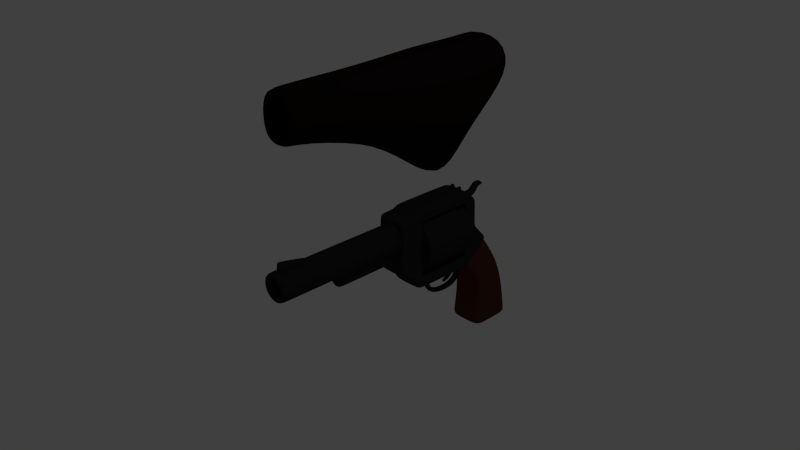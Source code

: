 # Source: gun_merged.blend  (saved by Blender 2.69.0; exported with 4.5.12 LTS)
import bpy
from mathutils import Matrix  # noqa: F401  (used for matrix-valued properties, if any)

bpy.ops.wm.read_factory_settings(use_empty=True)
scene = bpy.context.scene
scene.name = 'Scene'

# ---- collections
col_collection_1 = bpy.data.collections.new('Collection 1'); scene.collection.children.link(col_collection_1)

# ---- materials (node trees are filled in below, after node groups)
mat_material_000 = bpy.data.materials.new('Material.000')
mat_material_000.alpha_threshold = 0.0
mat_material_000.use_transparent_shadow = False
mat_material_000.diffuse_color = (0.008076, 0.004776, 0.003653, 1.0)
mat_material_000.roughness = 0.5
mat_material_000.specular_intensity = 0.1
mat_material_000.line_color = (0.0, 0.0, 0.0, 1.0)
mat_material_001 = bpy.data.materials.new('Material.001')
mat_material_001.alpha_threshold = 0.0
mat_material_001.use_transparent_shadow = False
mat_material_001.diffuse_color = (0.02, 0.02, 0.02, 1.0)
mat_material_001.roughness = 0.5
mat_material_001.specular_intensity = 0.7
mat_material_001.line_color = (0.0, 0.0, 0.0, 1.0)
mat_material_002 = bpy.data.materials.new('Material.002')
mat_material_002.alpha_threshold = 0.0
mat_material_002.use_transparent_shadow = False
mat_material_002.diffuse_color = (0.07658, 0.02544, 0.01168, 1.0)
mat_material_002.roughness = 0.5
mat_material_002.specular_intensity = 0.2
mat_material_002.line_color = (0.0, 0.0, 0.0, 1.0)

# ---- material node trees

# ---- world
world_world = bpy.data.worlds.new('World'); scene.world = world_world
world_world.color = (0.05088, 0.05088, 0.05088)
world_world.use_sun_shadow = False
world_world.sun_shadow_jitter_overblur = 0.0
world_world.cycles.sampling_method = 'MANUAL'
world_world.cycles.sample_map_resolution = 256
world_world.light_settings.ao_factor = 0.7

# ---- cameras
cam_camera = bpy.data.cameras.new('Camera')
cam_camera.clip_end = 100.0
cam_camera.lens = 35.0
cam_camera.sensor_width = 32.0
cam_camera.sensor_height = 18.0
cam_camera.ortho_scale = 7.314
cam_camera.dof.focus_distance = 0.0
cam_camera.dof.aperture_fstop = 128.0

# ---- lights
light_lamp = bpy.data.lights.new('Lamp', 'POINT')
light_lamp.transmission_factor = 0.0
light_lamp.cutoff_distance = 30.0
light_lamp.energy = 100.0
light_lamp.shadow_buffer_clip_start = 1.001
light_lamp.shadow_soft_size = 0.1
light_lamp.shadow_maximum_resolution = 0.006
light_lamp.use_absolute_resolution = True
light_lamp.cycles.use_multiple_importance_sampling = False

# ---- meshes
me_holster = bpy.data.meshes.new('Holster')
me_holster.from_pydata([(0.2228, -1.065, 0.5251), (0.2052, -1.072, -0.1766), (0.2052, 0.08474, -0.5006), (0.2052, 0.8049, -1.112), (0.2052, 1.103, -1.206), (0.5, 2.056, 0.09592), (0.3926, 2.005, 0.5656), (0.2228, -1.363, 0.5251), (0.2052, -1.37, -0.1766), (0.2228, 0.05564, 0.5287), (0.3245, 0.7933, 0.5857), (0.5, 1.281, -0.5156), (0.2988, -1.068, 0.1105), (0.2988, -1.366, 0.1105), (0.5, 0.07019, 0.01408), (0.5, 0.7312, -0.2139), (0.4646, 1.527, 0.5756), (-0.2228, -1.065, 0.5251), (-0.2052, -1.072, -0.1766), (-0.2052, 0.08474, -0.5006), (-0.2052, 0.8049, -1.112), (-0.2052, 1.103, -1.206), (-0.5, 2.056, 0.09592), (-0.3926, 2.005, 0.5656), (-0.2228, -1.363, 0.5251), (-0.2052, -1.37, -0.1766), (-0.2228, 0.05564, 0.5287), (-0.3245, 0.7933, 0.5857), (-0.5, 1.281, -0.5156), (-0.2988, -1.068, 0.1105), (-0.2988, -1.366, 0.1105), (-0.5, 0.07019, 0.01408), (-0.5, 0.7312, -0.2139), (-0.4646, 1.527, 0.5756)], [], [(12, 13, 7, 0), (12, 14, 2, 1), (14, 9, 10, 15), (1, 8, 13, 12), (0, 9, 14, 12), (2, 14, 15, 3), (3, 15, 11, 4), (10, 16, 11, 15), (5, 11, 16, 6), (29, 17, 24, 30), (29, 18, 19, 31), (31, 32, 27, 26), (18, 29, 30, 25), (17, 29, 31, 26), (19, 20, 32, 31), (20, 21, 28, 32), (27, 32, 28, 33), (22, 23, 33, 28), (16, 10, 27, 33), (10, 9, 26, 27), (9, 0, 17, 26), (0, 7, 24, 17), (8, 1, 18, 25), (6, 16, 33, 23), (3, 4, 21, 20), (2, 3, 20, 19), (1, 2, 19, 18)])
me_holster.polygons.foreach_set('use_smooth', [True] * 27)
me_holster.materials.append(mat_material_000)
me_holster.use_remesh_preserve_volume = False
me_holster.use_remesh_preserve_attributes = False
me_holster.use_mirror_vertex_groups = False
me_holster.update()
me_gun = bpy.data.meshes.new('Gun')
me_gun.from_pydata([(-0.05211, 0.4102, 0.8239), (-0.04176, 0.4102, 0.8135), (-0.05211, 0.4206, 0.8135), (-0.05211, 0.4206, 0.7864), (-0.04176, 0.4102, 0.7924), (-0.03142, 0.4102, 0.7821), (-0.03748, 0.4206, 0.7717), (0.03748, 0.4206, 0.7717), (0.03142, 0.4102, 0.7821), (0.04176, 0.4102, 0.7924), (0.05211, 0.4206, 0.7864), (0.05211, 0.4206, 0.8135), (0.04176, 0.4102, 0.8135), (0.05211, 0.4102, 0.8239), (0.07318, 0.4206, 0.8135), (0.07318, 0.4102, 0.8239), (0.08353, 0.4102, 0.8135), (0.07318, 0.4206, 0.7653), (0.08353, 0.4102, 0.7507), (0.07318, 0.4102, 0.7403), (0.05855, 0.4206, 0.7507), (-0.05855, 0.4206, 0.7507), (-0.07318, 0.4102, 0.7403), (-0.08353, 0.4102, 0.7507), (-0.07318, 0.4206, 0.7653), (-0.07318, 0.4206, 0.8135), (-0.08353, 0.4102, 0.8135), (-0.07318, 0.4102, 0.8239), (-0.05211, 0.353, 0.8135), (-0.04176, 0.3633, 0.8135), (-0.05211, 0.3633, 0.8239), (-0.03142, 0.3633, 0.7821), (-0.04176, 0.3633, 0.7924), (-0.05211, 0.353, 0.7864), (-0.03748, 0.353, 0.7717), (0.04176, 0.3633, 0.7924), (0.03142, 0.3633, 0.7821), (0.03748, 0.353, 0.7717), (0.05211, 0.353, 0.7864), (0.05211, 0.3633, 0.8239), (0.04176, 0.3633, 0.8135), (0.05211, 0.353, 0.8135), (0.08353, 0.3633, 0.8135), (0.07318, 0.3633, 0.8239), (0.07318, 0.353, 0.8135), (0.07318, 0.3633, 0.7403), (0.08353, 0.3633, 0.7507), (0.07318, 0.353, 0.7653), (0.05855, 0.353, 0.7507), (-0.08353, 0.3633, 0.7507), (-0.07318, 0.3633, 0.7403), (-0.05855, 0.353, 0.7507), (-0.07318, 0.353, 0.7653), (-0.07318, 0.3633, 0.8239), (-0.08353, 0.3633, 0.8135), (-0.07318, 0.353, 0.8135), (-0.02133, -2.619, 0.6014), (-0.02133, -2.628, 0.6117), (-0.03167, -2.618, 0.6118), (-0.03167, -2.188, 0.6118), (-0.02133, -2.177, 0.6111), (-0.02133, -2.183, 0.6014), (0.02133, -2.177, 0.6111), (0.03167, -2.188, 0.6118), (0.02133, -2.183, 0.6014), (0.03167, -2.618, 0.6118), (0.02133, -2.628, 0.6117), (0.02133, -2.619, 0.6014), (-0.03167, -2.601, 0.7646), (-0.02133, -2.611, 0.767), (-0.02133, -2.6, 0.775), (-0.03167, -2.213, 0.6777), (-0.02133, -2.215, 0.6889), (-0.02133, -2.202, 0.6769), (0.02133, -2.202, 0.6769), (0.02133, -2.215, 0.6889), (0.03167, -2.213, 0.6777), (0.03167, -2.601, 0.7646), (0.02133, -2.6, 0.775), (0.02133, -2.611, 0.767), (0.0303, 0.2357, -0.3324), (0.0303, 0.302, -0.4931), (0.0303, 0.1407, -0.5833), (0.0303, 0.1602, -0.6053), (0.0303, 0.3668, -0.5323), (0.0303, 0.3843, -0.3202), (0.0303, 0.1612, -0.304), (0.0303, 0.4491, -0.2803), (-0.0303, 0.2357, -0.3324), (-0.0303, 0.302, -0.4931), (-0.0303, 0.1407, -0.5833), (-0.0303, 0.1602, -0.6053), (-0.0303, 0.3668, -0.5323), (-0.0303, 0.3843, -0.3202), (-0.0303, 0.1612, -0.304), (-0.0303, 0.4491, -0.2803), (0.0303, 0.1835, -0.562), (0.0303, 0.2055, -0.5984), (-0.0303, 0.1835, -0.562), (-0.0303, 0.2055, -0.5984), (0.04751, -0.3199, -0.3523), (0.04751, -0.2312, -0.4266), (0.04751, -0.1757, -0.6167), (0.04751, -0.009953, -0.7287), (0.04751, 0.3487, -0.74), (0.04751, 0.4876, -0.6045), (0.04751, 0.5203, -0.3842), (0.04751, 0.4969, -0.2745), (0.04751, -0.2994, -0.2851), (0.04751, -0.2032, -0.3735), (0.04751, -0.1607, -0.4169), (0.04751, -0.1255, -0.5686), (0.04751, 0.02689, -0.6573), (0.04751, 0.289, -0.6662), (0.04751, 0.4118, -0.5486), (0.04751, 0.4407, -0.4141), (0.04751, 0.4243, -0.3317), (0.04751, -0.2067, -0.3424), (-0.04751, -0.3199, -0.3523), (-0.04751, -0.2312, -0.4266), (-0.04751, -0.1757, -0.6167), (-0.04751, -0.009953, -0.7287), (-0.04751, 0.3487, -0.74), (-0.04751, 0.4876, -0.6045), (-0.04751, 0.5203, -0.3842), (-0.04751, 0.4969, -0.2745), (-0.04751, -0.2994, -0.2851), (-0.04751, -0.2032, -0.3735), (-0.04751, -0.1607, -0.4169), (-0.04751, -0.1255, -0.5686), (-0.04751, 0.02689, -0.6573), (-0.04751, 0.289, -0.6662), (-0.04751, 0.4118, -0.5486), (-0.04751, 0.4407, -0.4141), (-0.04751, 0.4243, -0.3317), (-0.04751, -0.2067, -0.3424), (-0.05952, 0.5316, 0.2782), (-0.05952, 0.6007, 0.3066), (-0.05952, 0.6047, 0.5239), (-0.05952, 0.6332, 0.5564), (-0.05952, 0.7327, 0.5873), (-0.05952, 0.8086, 0.6884), (-0.05952, 0.8738, 0.7015), (-0.05952, 0.8758, 0.7509), (-0.05952, 0.7782, 0.7534), (-0.05952, 0.6819, 0.6685), (-0.05952, 0.5601, 0.6742), (-0.05952, 0.5012, 0.6089), (-0.05952, 0.5093, 0.2944), (-0.05952, 0.5723, 0.2833), (0.05952, 0.5316, 0.2782), (0.05952, 0.6007, 0.3066), (0.05952, 0.6047, 0.5239), (0.05952, 0.6332, 0.5564), (0.05952, 0.7327, 0.5873), (0.05952, 0.8086, 0.6884), (0.05952, 0.8738, 0.7015), (0.05952, 0.8758, 0.7509), (0.05952, 0.7782, 0.7534), (0.05952, 0.6819, 0.6685), (0.05952, 0.5601, 0.6742), (0.05952, 0.5012, 0.6089), (0.05952, 0.5093, 0.2944), (0.05952, 0.5723, 0.2833), (-0.2332, 0.9382, -0.401), (0.1166, 1.009, -0.3617), (0.2332, 0.6535, -0.5583), (-0.1166, 0.5823, -0.5976), (-0.14, 0.6183, -1.42), (-0.09632, 0.7149, -0.05774), (0.1405, 1.173, -1.461), (0.2799, 0.7283, -1.42), (0.14, 1.278, -1.42), (-0.2799, 1.168, -1.42), (-0.2332, 0.6535, -0.5583), (-0.2332, 0.7958, -0.4796), (0.2332, 0.9382, -0.401), (0.2332, 0.7958, -0.4796), (-0.09632, 0.4577, -0.2681), (-0.09632, 0.5863, -0.1629), (0.1405, 0.7251, -1.461), (0.1405, 0.9492, -1.461), (0.2799, 1.168, -1.42), (0.2799, 0.9483, -1.42), (-0.2799, 0.7283, -1.42), (-0.2799, 0.9483, -1.42), (-0.1166, 1.009, -0.3617), (0.1166, 0.5823, -0.5976), (0.14, 0.6183, -1.42), (0.09632, 0.7149, -0.05774), (-0.1405, 1.173, -1.461), (-0.14, 1.278, -1.42), (0.09632, 0.4577, -0.2681), (0.09632, 0.5863, -0.1629), (-0.1405, 0.7251, -1.461), (-0.1405, 0.9492, -1.461), (-0.1349, 0.665, -1.083), (0.2698, 0.7569, -1.068), (0.1349, 1.217, -0.992), (-0.2698, 1.125, -1.007), (0.2698, 1.125, -1.007), (0.2698, 0.9408, -1.037), (-0.2698, 0.7569, -1.068), (-0.2698, 0.9408, -1.037), (0.1349, 0.665, -1.083), (-0.1349, 1.217, -0.992), (-0.1992, 0.7528, -0.1115), (0.09958, 0.8182, -0.06105), (0.1992, 0.4911, -0.3133), (-0.09958, 0.4257, -0.3638), (-0.1992, 0.4911, -0.3133), (-0.1992, 0.622, -0.2124), (0.1992, 0.7528, -0.1115), (0.1992, 0.622, -0.2124), (-0.09958, 0.8182, -0.06105), (0.09958, 0.4257, -0.3638), (-0.1743, 0.4421, -0.3511), (-0.1702, 0.7244, -0.07118), (-0.2041, 0.9915, -0.3715), (-0.2561, 0.7438, -0.7855), (0.09714, 0.7729, -0.03228), (0.2041, 0.9915, -0.3715), (-0.1281, 1.137, -0.6416), (0.1702, 0.466, -0.2794), (0.2041, 0.6001, -0.5878), (0.2561, 1.059, -0.6704), (-0.09714, 0.4175, -0.3183), (0.1281, 0.6651, -0.8143), (-0.2456, 0.7259, -1.451), (-0.1404, 1.256, -1.451), (0.2456, 1.172, -1.451), (0.1404, 0.6424, -1.451), (0.2361, 0.688, -1.079), (-0.245, 0.6458, -1.42), (0.2361, 1.194, -0.9958), (-0.2361, 1.194, -0.9958), (-0.1702, 0.466, -0.2794), (-0.1702, 0.5952, -0.1753), (-0.2561, 1.059, -0.6704), (-0.2561, 0.9012, -0.7279), (0.1702, 0.7244, -0.07118), (0.1702, 0.5952, -0.1753), (0.2561, 0.7438, -0.7855), (0.2561, 0.9012, -0.7279), (-0.2456, 1.172, -1.451), (-0.2456, 0.949, -1.451), (0.2456, 0.7259, -1.451), (0.2456, 0.949, -1.451), (-0.2332, 0.7247, -0.5189), (-0.2332, 0.867, -0.4403), (0.2332, 0.867, -0.4403), (0.2332, 0.7247, -0.5189), (-0.09632, 0.522, -0.2155), (-0.09632, 0.6506, -0.1103), (0.1405, 0.8372, -1.461), (0.1405, 1.061, -1.461), (0.2799, 1.058, -1.42), (0.2799, 0.8383, -1.42), (-0.2799, 0.8383, -1.42), (-0.2799, 1.058, -1.42), (-0.09714, 0.7729, -0.03228), (0.1281, 1.137, -0.6416), (0.09714, 0.4175, -0.3183), (-0.1281, 0.6651, -0.8143), (0.1404, 1.256, -1.451), (-0.1404, 0.6424, -1.451), (0.09632, 0.522, -0.2155), (0.09632, 0.6506, -0.1103), (-0.1405, 0.8372, -1.461), (-0.1405, 1.061, -1.461), (3.766e-09, 1.009, -0.3617), (3.766e-09, 0.5823, -0.5976), (3.766e-09, 0.6183, -1.42), (3.766e-09, 0.7149, -0.05774), (3.766e-09, 1.173, -1.461), (3.766e-09, 1.278, -1.42), (3.766e-09, 0.4577, -0.2681), (3.766e-09, 0.5863, -0.1629), (3.766e-09, 0.7251, -1.461), (3.766e-09, 0.9492, -1.461), (0.245, 0.6458, -1.42), (-0.2361, 0.688, -1.079), (0.245, 1.251, -1.42), (-0.245, 1.251, -1.42), (0.2698, 1.033, -1.022), (0.2698, 0.8488, -1.053), (-0.2698, 0.8488, -1.053), (-0.2698, 1.033, -1.022), (3.766e-09, 0.665, -1.083), (3.766e-09, 1.217, -0.992), (-0.1384, 0.6325, -1.314), (0.2769, 0.737, -1.311), (0.1384, 1.26, -1.292), (-0.2769, 1.155, -1.295), (0.2769, 1.155, -1.295), (0.2769, 0.946, -1.303), (-0.2769, 0.737, -1.311), (-0.2769, 0.946, -1.303), (0.1384, 0.6325, -1.314), (-0.1384, 1.26, -1.292), (-0.2041, 0.6001, -0.5878), (-0.1743, 0.8019, -0.07367), (0.1743, 0.8019, -0.07367), (0.1743, 0.4421, -0.3511), (-0.1992, 0.5566, -0.2629), (-0.1992, 0.6874, -0.162), (0.1992, 0.6874, -0.162), (0.1992, 0.5566, -0.2629), (3.766e-09, 0.8182, -0.06105), (3.766e-09, 0.4257, -0.3638), (-0.2109, 0.8181, -0.2108), (0.1055, 0.8855, -0.1641), (0.2109, 0.5485, -0.3972), (-0.1055, 0.4811, -0.4438), (-0.2109, 0.5485, -0.3972), (-0.2109, 0.6833, -0.304), (0.2109, 0.8181, -0.2108), (0.2109, 0.6833, -0.304), (-0.1055, 0.8855, -0.1641), (0.1055, 0.4811, -0.4438), (-0.2241, 0.6848, -0.8071), (-0.2241, 1.118, -0.6488), (0.2241, 1.118, -0.6488), (0.2241, 0.6848, -0.8071), (-0.1524, 0.4365, -0.3167), (-0.1524, 0.7679, -0.05314), (0.1524, 0.7679, -0.05314), (0.1524, 0.4365, -0.3167), (-0.2182, 0.665, -1.443), (-0.2182, 1.233, -1.443), (0.2182, 1.233, -1.443), (0.2182, 0.665, -1.443), (-0.1702, 0.5306, -0.2273), (-0.1702, 0.6598, -0.1232), (-0.2561, 0.9798, -0.6992), (-0.2561, 0.8225, -0.7567), (0.1702, 0.6598, -0.1232), (0.1702, 0.5306, -0.2273), (0.2561, 0.8225, -0.7567), (0.2561, 0.9798, -0.6992), (-0.2456, 1.06, -1.451), (-0.2456, 0.8374, -1.451), (0.2456, 0.8374, -1.451), (0.2456, 1.06, -1.451), (3.766e-09, 0.7729, -0.03228), (3.766e-09, 1.137, -0.6416), (3.766e-09, 0.4175, -0.3183), (3.766e-09, 0.6651, -0.8143), (3.766e-09, 1.256, -1.451), (3.766e-09, 0.6424, -1.451), (3.766e-09, 0.522, -0.2155), (3.766e-09, 0.6506, -0.1103), (3.766e-09, 0.8372, -1.461), (3.766e-09, 1.061, -1.461), (0.2422, 0.6586, -1.313), (-0.2422, 0.6586, -1.313), (0.2422, 1.233, -1.293), (-0.2422, 1.233, -1.293), (0.2769, 1.051, -1.299), (0.2769, 0.8415, -1.307), (-0.2769, 0.8415, -1.307), (-0.2769, 1.051, -1.299), (3.766e-09, 0.6325, -1.314), (3.766e-09, 1.26, -1.292), (-0.1846, 0.4979, -0.4321), (-0.1846, 0.8686, -0.1758), (0.1846, 0.8686, -0.1758), (0.1846, 0.4979, -0.4321), (-0.2109, 0.6159, -0.3506), (-0.2109, 0.7507, -0.2574), (0.2109, 0.7507, -0.2574), (0.2109, 0.6159, -0.3506), (3.766e-09, 0.8855, -0.1641), (3.766e-09, 0.4811, -0.4438), (-0.03706, -1.749, 0.09214), (-0.03706, -1.764, 0.1014), (-0.0474, -1.753, 0.1025), (-0.0474, -0.8052, 0.1025), (-0.03706, -0.7949, 0.1025), (-0.03706, -0.8052, 0.09214), (0.03706, -0.7949, 0.1025), (0.0474, -0.8052, 0.1025), (0.03706, -0.8052, 0.09214), (0.0474, -1.753, 0.1025), (0.03706, -1.764, 0.1014), (0.03706, -1.749, 0.09214), (-0.0474, -1.861, 0.3161), (-0.03706, -1.873, 0.3172), (-0.03706, -1.867, 0.3264), (-0.0474, -0.8052, 0.3161), (-0.03706, -0.8052, 0.3264), (-0.03706, -0.7949, 0.3161), (0.03706, -0.7949, 0.3161), (0.03706, -0.8052, 0.3264), (0.0474, -0.8052, 0.3161), (0.0474, -1.861, 0.3161), (0.03706, -1.867, 0.3264), (0.03706, -1.873, 0.3172), (-2.479e-11, 0.3726, -0.2163), (-0.3087, 0.3726, -0.08844), (-0.4366, 0.3726, 0.2203), (-0.3087, 0.3726, 0.529), (3.815e-08, 0.3726, 0.6569), (0.3087, 0.3726, 0.529), (0.4366, 0.3726, 0.2203), (0.3087, 0.3726, -0.08844), (0.3087, -0.4569, -0.08844), (0.4366, -0.4569, 0.2203), (0.3087, -0.4569, 0.529), (3.815e-08, -0.4569, 0.6569), (-0.3087, -0.4569, 0.529), (-0.4366, -0.4569, 0.2203), (-0.3087, -0.4569, -0.08844), (-2.479e-11, -0.4569, -0.2163), (0.247, -0.4569, -0.0267), (0.3493, -0.4569, 0.2203), (0.247, -0.4569, 0.4673), (3.415e-08, -0.4569, 0.5696), (-0.247, -0.4569, 0.4673), (-0.3493, -0.4569, 0.2203), (-0.247, -0.4569, -0.0267), (3.619e-09, -0.4569, -0.129), (4.459e-09, 0.3726, -0.129), (-0.247, 0.3726, -0.0267), (-0.3493, 0.3726, 0.2203), (-0.247, 0.3726, 0.4673), (3.499e-08, 0.3726, 0.5696), (0.247, 0.3726, 0.4673), (0.3493, 0.3726, 0.2203), (0.247, 0.3726, -0.0267), (2.053e-08, 0.3726, 0.2203), (3.914e-08, -0.4569, 0.2203), (-2.479e-11, -0.04213, -0.2163), (0.4366, -0.04213, 0.2203), (0.3087, -0.04213, 0.529), (3.815e-08, -0.04213, 0.6569), (-0.3087, -0.04213, 0.529), (-0.4366, -0.04213, 0.2203), (-0.3087, -0.04213, -0.08844), (0.3087, -0.04213, -0.08844), (-2.479e-11, -0.3739, -0.2163), (-0.3087, -0.3739, -0.08844), (3.815e-08, -0.3739, 0.6569), (-0.3087, -0.3739, 0.529), (-0.4366, -0.3739, 0.2203), (0.3087, -0.3739, 0.529), (0.3087, -0.3739, -0.08844), (0.4366, -0.3739, 0.2203), (-0.3087, 0.2897, -0.08844), (-0.4366, 0.2897, 0.2203), (-0.3087, 0.2897, 0.529), (3.815e-08, 0.2897, 0.6569), (0.3087, 0.2897, 0.529), (0.4366, 0.2897, 0.2203), (0.3087, 0.2897, -0.08844), (-2.479e-11, 0.2897, -0.2163), (0.2022, -0.8089, 0.7301), (0.2022, -0.8307, 0.7083), (0.224, -0.8089, 0.6792), (0.224, -0.7762, 0.7083), (0.224, -0.8089, -0.03), (0.2022, -0.8307, -0.04808), (0.2022, -0.8112, -0.07961), (0.224, -0.7866, -0.06752), (0.224, -0.6365, -0.1426), (0.2022, -0.6501, -0.1601), (0.2022, -0.6209, -0.1894), (0.224, -0.6048, -0.1728), (0.224, -0.5284, -0.3257), (0.2022, -0.5404, -0.3504), (0.2022, -0.5089, -0.3699), (0.224, -0.4909, -0.3481), (0.224, 0.3949, -0.3481), (0.2022, 0.4249, -0.3699), (0.2022, 0.4631, -0.3556), (0.224, 0.4479, -0.3399), (0.224, 0.7669, -0.06238), (0.2022, 0.8053, -0.05787), (0.2022, 0.8069, -0.02755), (0.224, 0.7693, -0.01886), (0.224, 0.5644, 0.2031), (0.2022, 0.5838, 0.2141), (0.2022, 0.5691, 0.2519), (0.224, 0.5473, 0.2433), (0.224, 0.5473, 0.601), (0.2022, 0.5691, 0.6083), (0.2022, 0.5544, 0.6463), (0.224, 0.5296, 0.6412), (0.224, 0.4387, 0.7417), (0.2022, 0.4504, 0.7613), (0.2022, 0.4139, 0.7775), (0.224, 0.3959, 0.7557), (0.224, -0.4587, 0.7557), (0.2022, -0.4727, 0.7775), (0.2022, -0.5143, 0.7684), (0.224, -0.5043, 0.749), (0.224, -0.5652, 0.7212), (0.2022, -0.5782, 0.7392), (0.2022, -0.6198, 0.7301), (0.224, -0.6094, 0.7083), (-0.2022, 0.5544, 0.6463), (-0.2022, 0.5691, 0.6083), (-0.224, 0.5473, 0.601), (-0.224, 0.5296, 0.6412), (-0.2022, 0.5691, 0.2519), (-0.2022, 0.5838, 0.2141), (-0.224, 0.5644, 0.2031), (-0.224, 0.5473, 0.2433), (-0.2022, 0.8069, -0.02755), (-0.2022, 0.8053, -0.05787), (-0.224, 0.7669, -0.06238), (-0.224, 0.7693, -0.01886), (-0.2022, 0.4631, -0.3556), (-0.2022, 0.4249, -0.3699), (-0.224, 0.3949, -0.3481), (-0.224, 0.4479, -0.3399), (-0.2022, -0.5089, -0.3699), (-0.2022, -0.5404, -0.3504), (-0.224, -0.5284, -0.3257), (-0.224, -0.4909, -0.3481), (-0.2022, -0.6209, -0.1894), (-0.2022, -0.6501, -0.1601), (-0.224, -0.6365, -0.1426), (-0.224, -0.6048, -0.1728), (-0.224, -0.7866, -0.06752), (-0.2022, -0.8112, -0.07961), (-0.2022, -0.8307, -0.04808), (-0.224, -0.8089, -0.03), (-0.224, -0.8089, 0.6792), (-0.2022, -0.8307, 0.7083), (-0.2022, -0.8089, 0.7301), (-0.224, -0.7762, 0.7083), (0.224, -0.7663, 0.6989), (0.224, -0.7968, 0.6678), (0.224, -0.7533, 0.6553), (0.224, -0.7533, -0.02003), (0.224, -0.7968, -0.02229), (0.224, -0.7732, -0.05888), (0.224, -0.5924, -0.1576), (0.224, -0.5344, -0.1774), (0.224, -0.5653, -0.1057), (0.224, -0.6082, -0.08436), (0.224, -0.6226, -0.1257), (0.224, -0.4818, -0.3337), (0.224, -0.4608, -0.2902), (0.224, -0.495, -0.2593), (0.224, -0.5187, -0.3105), (0.224, 0.4226, -0.3141), (0.224, 0.4213, -0.2596), (0.224, 0.3871, -0.2027), (0.224, 0.3626, -0.2902), (0.224, 0.3808, -0.3337), (0.224, 0.7042, -0.03745), (0.224, 0.7446, -0.06116), (0.224, 0.7467, -0.01763), (0.224, 0.5157, 0.2267), (0.224, 0.4721, 0.193), (0.224, 0.5069, 0.1484), (0.224, 0.5311, 0.1856), (0.224, 0.5011, 0.6329), (0.224, 0.4307, 0.6473), (0.224, 0.4721, 0.5912), (0.224, 0.5157, 0.5917), (0.224, 0.3858, 0.74), (0.224, 0.3691, 0.6964), (0.224, 0.4079, 0.6734), (0.224, 0.4249, 0.7202), (0.224, -0.494, 0.7291), (0.224, -0.4922, 0.6826), (0.224, -0.4455, 0.6964), (0.224, -0.4506, 0.74), (0.224, -0.6028, 0.6989), (0.224, -0.5837, 0.6553), (0.224, -0.5408, 0.6334), (0.224, -0.5186, 0.6714), (0.224, -0.5533, 0.704), (0.224, -0.4209, 0.6519), (0.224, -0.4619, 0.6296), (0.2022, -0.4451, 0.6154), (0.2022, -0.4072, 0.6301), (0.224, -0.4468, 0.6893), (0.224, -0.4929, 0.6785), (0.224, -0.4722, 0.6384), (0.224, -0.4136, 0.6457), (0.224, 0.3317, 0.6519), (0.2022, 0.3179, 0.6301), (0.2022, 0.3536, 0.6133), (0.224, 0.3702, 0.6275), (0.224, 0.381, 0.6366), (0.224, 0.4077, 0.6726), (0.224, 0.3671, 0.6893), (0.224, 0.3244, 0.6457), (0.2022, -0.4451, 0.6154), (0.224, -0.4626, 0.6289), (0.224, -0.4829, 0.5897), (0.2022, -0.4612, 0.5789), (0.224, -0.4736, 0.6371), (0.224, -0.5089, 0.6638), (0.224, -0.5296, 0.6247), (0.224, -0.486, 0.592), (0.2022, -0.4429, -0.1465), (0.2022, -0.4612, -0.1128), (0.224, -0.4829, -0.1235), (0.224, -0.4605, -0.1611), (0.224, -0.5296, -0.1287), (0.224, -0.5197, -0.1869), (0.224, -0.4696, -0.1677), (0.224, -0.486, -0.1257), (0.2022, -0.4256, -0.1579), (0.224, -0.443, -0.1725), (0.224, -0.3991, -0.1917), (0.2022, -0.3856, -0.1699), (0.224, -0.4511, -0.1798), (0.224, -0.4762, -0.2154), (0.224, -0.4347, -0.229), (0.224, -0.3921, -0.1854), (0.224, 0.3569, -0.1704), (0.2022, 0.3402, -0.156), (0.2022, 0.3016, -0.1699), (0.224, 0.3151, -0.1917), (0.224, 0.308, -0.1854), (0.224, 0.3484, -0.229), (0.224, 0.39, -0.2154), (0.224, 0.3662, -0.1786), (0.2022, 0.3691, -0.1102), (0.2022, 0.3523, -0.1459), (0.224, 0.37, -0.1596), (0.224, 0.3909, -0.1209), (0.224, 0.3802, -0.167), (0.224, 0.384, -0.2204), (0.224, 0.4371, -0.1701), (0.224, 0.4375, 0.03533), (0.224, 0.3939, -0.1231), (0.224, 0.3728, 0.6244), (0.2022, 0.3552, 0.6115), (0.2022, 0.3691, 0.5729), (0.224, 0.3909, 0.5836), (0.224, 0.3939, 0.5859), (0.224, 0.4375, 0.6004), (0.224, 0.4281, 0.648), (0.224, 0.3842, 0.6327), (-0.2022, 0.4139, 0.7775), (-0.2022, 0.4504, 0.7613), (-0.224, 0.4387, 0.7417), (-0.224, 0.3959, 0.7557), (-0.2022, -0.5143, 0.7684), (-0.2022, -0.4727, 0.7775), (-0.224, -0.4587, 0.7557), (-0.224, -0.5043, 0.749), (-0.2022, -0.6198, 0.7301), (-0.2022, -0.5782, 0.7392), (-0.224, -0.5652, 0.7212), (-0.224, -0.6094, 0.7083), (-0.224, -0.7533, 0.6553), (-0.224, -0.7968, 0.6678), (-0.224, -0.7663, 0.6989), (-0.224, -0.7732, -0.05888), (-0.224, -0.7968, -0.02229), (-0.224, -0.7533, -0.02003), (-0.224, -0.5653, -0.1057), (-0.224, -0.5344, -0.1774), (-0.224, -0.5924, -0.1576), (-0.224, -0.6226, -0.1257), (-0.224, -0.6082, -0.08436), (-0.224, -0.495, -0.2593), (-0.224, -0.4608, -0.2902), (-0.224, -0.4818, -0.3337), (-0.224, -0.5187, -0.3105), (-0.224, 0.3871, -0.2027), (-0.224, 0.4213, -0.2596), (-0.224, 0.4226, -0.3141), (-0.224, 0.3808, -0.3337), (-0.224, 0.3626, -0.2902), (-0.224, 0.7467, -0.01763), (-0.224, 0.7446, -0.06116), (-0.224, 0.7042, -0.03745), (-0.224, 0.5069, 0.1484), (-0.224, 0.4721, 0.193), (-0.224, 0.5157, 0.2267), (-0.224, 0.5311, 0.1856), (-0.224, 0.4721, 0.5912), (-0.224, 0.4307, 0.6473), (-0.224, 0.5011, 0.6329), (-0.224, 0.5157, 0.5917), (-0.224, 0.4079, 0.6734), (-0.224, 0.3691, 0.6964), (-0.224, 0.3858, 0.74), (-0.224, 0.4249, 0.7202), (-0.224, -0.4455, 0.6964), (-0.224, -0.4922, 0.6826), (-0.224, -0.494, 0.7291), (-0.224, -0.4506, 0.74), (-0.224, -0.5408, 0.6334), (-0.224, -0.5837, 0.6553), (-0.224, -0.6028, 0.6989), (-0.224, -0.5533, 0.704), (-0.224, -0.5186, 0.6714), (-0.2022, -0.4451, 0.6154), (-0.224, -0.4619, 0.6296), (-0.224, -0.4209, 0.6519), (-0.2022, -0.4072, 0.6301), (-0.224, -0.4722, 0.6384), (-0.224, -0.4929, 0.6785), (-0.224, -0.4468, 0.6893), (-0.224, -0.4136, 0.6457), (-0.2022, 0.3536, 0.6133), (-0.2022, 0.3179, 0.6301), (-0.224, 0.3317, 0.6519), (-0.224, 0.3702, 0.6275), (-0.224, 0.3671, 0.6893), (-0.224, 0.4077, 0.6726), (-0.224, 0.381, 0.6366), (-0.224, 0.3244, 0.6457), (-0.224, -0.4829, 0.5897), (-0.224, -0.4626, 0.6289), (-0.2022, -0.4451, 0.6154), (-0.2022, -0.4612, 0.5789), (-0.224, -0.5296, 0.6247), (-0.224, -0.5089, 0.6638), (-0.224, -0.4736, 0.6371), (-0.224, -0.486, 0.592), (-0.224, -0.4829, -0.1235), (-0.2022, -0.4612, -0.1128), (-0.2022, -0.4429, -0.1465), (-0.224, -0.4605, -0.1611), (-0.224, -0.4696, -0.1677), (-0.224, -0.5197, -0.1869), (-0.224, -0.5296, -0.1287), (-0.224, -0.486, -0.1257), (-0.224, -0.3991, -0.1917), (-0.224, -0.443, -0.1725), (-0.2022, -0.4256, -0.1579), (-0.2022, -0.3856, -0.1699), (-0.224, -0.4347, -0.229), (-0.224, -0.4762, -0.2154), (-0.224, -0.4511, -0.1798), (-0.224, -0.3921, -0.1854), (-0.2022, 0.3016, -0.1699), (-0.2022, 0.3402, -0.156), (-0.224, 0.3569, -0.1704), (-0.224, 0.3151, -0.1917), (-0.224, 0.39, -0.2154), (-0.224, 0.3484, -0.229), (-0.224, 0.308, -0.1854), (-0.224, 0.3662, -0.1786), (-0.224, 0.37, -0.1596), (-0.2022, 0.3523, -0.1459), (-0.2022, 0.3691, -0.1102), (-0.224, 0.3909, -0.1209), (-0.224, 0.4371, -0.1701), (-0.224, 0.384, -0.2204), (-0.224, 0.3802, -0.167), (-0.224, 0.3939, -0.1231), (-0.224, 0.4375, 0.03533), (-0.2022, 0.3691, 0.5729), (-0.2022, 0.3552, 0.6115), (-0.224, 0.3728, 0.6244), (-0.224, 0.3909, 0.5836), (-0.224, 0.4281, 0.648), (-0.224, 0.4375, 0.6004), (-0.224, 0.3939, 0.5859), (-0.224, 0.3842, 0.6327), (1.352e-08, -0.8082, 0.2375), (-0.1545, -0.8082, 0.3015), (-0.2185, -0.8082, 0.456), (-0.1545, -0.8082, 0.6105), (3.262e-08, -0.8082, 0.6744), (0.1545, -0.8082, 0.6105), (0.2185, -0.8082, 0.456), (0.1545, -0.8082, 0.3015), (0.1545, -2.7, 0.3015), (0.2185, -2.7, 0.456), (0.1545, -2.7, 0.6105), (3.262e-08, -2.7, 0.6744), (-0.1545, -2.7, 0.6105), (-0.2185, -2.7, 0.456), (-0.1545, -2.7, 0.3015), (1.352e-08, -2.7, 0.2375), (0.0927, -2.7, 0.3633), (0.1311, -2.7, 0.456), (0.0927, -2.7, 0.5487), (2.82e-08, -2.7, 0.5871), (-0.0927, -2.7, 0.5487), (-0.1311, -2.7, 0.456), (-0.0927, -2.7, 0.3633), (1.674e-08, -2.7, 0.3249), (0.0927, -0.8082, 0.3633), (0.1311, -0.8082, 0.456), (0.0927, -0.8082, 0.5487), (2.82e-08, -0.8082, 0.5871), (-0.0927, -0.8082, 0.5487), (-0.1311, -0.8082, 0.456), (-0.0927, -0.8082, 0.3633), (1.674e-08, -0.8082, 0.3249), (1.586e-08, -0.7451, 0.456), (0.1311, -0.8601, 0.456), (0.0927, -0.8601, 0.5487), (2.82e-08, -0.8601, 0.5871), (-0.0927, -0.8601, 0.5487), (-0.1311, -0.8601, 0.456), (-0.0927, -0.8601, 0.3633), (1.674e-08, -0.8601, 0.3249), (0.0927, -0.8601, 0.3633), (-0.1545, -2.605, 0.3015), (-0.2185, -2.605, 0.456), (-0.1545, -2.605, 0.6105), (3.262e-08, -2.605, 0.6744), (0.1545, -2.605, 0.6105), (0.2185, -2.605, 0.456), (1.352e-08, -2.605, 0.2375), (0.1545, -2.605, 0.3015), (1.674e-08, -2.606, 0.3249), (0.0927, -2.606, 0.3633), (0.1311, -2.606, 0.456), (0.0927, -2.606, 0.5487), (2.82e-08, -2.606, 0.5871), (-0.0927, -2.606, 0.3633), (-0.1311, -2.606, 0.456), (-0.0927, -2.606, 0.5487)], [], [(0, 27, 53, 30), (8, 5, 31, 36), (12, 9, 35, 40), (34, 51, 48, 37), (41, 38, 47, 44), (4, 1, 29, 32), (28, 55, 52, 33), (26, 23, 49, 54), (22, 19, 45, 50), (18, 16, 42, 46), (15, 13, 39, 43), (11, 14, 17, 10), (6, 7, 20, 21), (0, 1, 2), (3, 4, 5, 6), (7, 8, 9, 10), (11, 12, 13), (14, 15, 16), (17, 18, 19, 20), (21, 22, 23, 24), (25, 26, 27), (28, 29, 30), (31, 32, 33, 34), (35, 36, 37, 38), (39, 40, 41), (42, 43, 44), (45, 46, 47, 48), (49, 50, 51, 52), (53, 54, 55), (1, 4, 3, 2), (5, 8, 7, 6), (9, 12, 11, 10), (13, 15, 14, 11), (16, 18, 17, 14), (19, 22, 21, 20), (23, 26, 25, 24), (2, 25, 27, 0), (6, 21, 24, 3), (10, 17, 20, 7), (28, 33, 32, 29), (34, 37, 36, 31), (38, 41, 40, 35), (41, 44, 43, 39), (44, 47, 46, 42), (48, 51, 50, 45), (52, 55, 54, 49), (30, 53, 55, 28), (33, 52, 51, 34), (37, 48, 47, 38), (29, 1, 0, 30), (26, 54, 53, 27), (22, 50, 49, 23), (18, 46, 45, 19), (15, 43, 42, 16), (12, 40, 39, 13), (8, 36, 35, 9), (4, 32, 31, 5), (2, 3, 24, 25), (56, 61, 64, 67), (76, 77, 65, 63), (78, 75, 72, 70), (73, 74, 62, 60), (79, 69, 57, 66), (56, 57, 58), (59, 60, 61), (62, 63, 64), (65, 66, 67), (68, 69, 70), (71, 72, 73), (74, 75, 76), (77, 78, 79), (57, 69, 68, 58), (70, 72, 71, 68), (73, 60, 59, 71), (61, 56, 58, 59), (72, 75, 74, 73), (76, 63, 62, 74), (64, 61, 60, 62), (75, 78, 77, 76), (79, 66, 65, 77), (67, 64, 63, 65), (78, 70, 69, 79), (56, 67, 66, 57), (68, 71, 59, 58), (80, 81, 84, 85), (96, 97, 84, 81), (85, 87, 86, 80), (88, 93, 92, 89), (98, 89, 92, 99), (93, 88, 94, 95), (80, 86, 94, 88), (87, 85, 93, 95), (86, 87, 95, 94), (85, 84, 92, 93), (97, 83, 91, 99), (83, 82, 90, 91), (96, 81, 89, 98), (81, 80, 88, 89), (82, 83, 97, 96), (90, 98, 99, 91), (84, 97, 99, 92), (82, 96, 98, 90), (108, 100, 109, 117), (108, 117, 116, 107), (107, 116, 115, 106), (106, 115, 114, 105), (105, 114, 113, 104), (104, 113, 112, 103), (103, 112, 111, 102), (102, 111, 110, 101), (101, 110, 109, 100), (126, 135, 127, 118), (126, 125, 134, 135), (125, 124, 133, 134), (124, 123, 132, 133), (123, 122, 131, 132), (122, 121, 130, 131), (121, 120, 129, 130), (120, 119, 128, 129), (119, 118, 127, 128), (110, 111, 129, 128), (108, 126, 118, 100), (109, 127, 135, 117), (107, 106, 124, 125), (105, 104, 122, 123), (115, 116, 134, 133), (103, 102, 120, 121), (113, 114, 132, 131), (101, 100, 118, 119), (111, 112, 130, 129), (109, 110, 128, 127), (108, 107, 125, 126), (116, 117, 135, 134), (106, 105, 123, 124), (104, 103, 121, 122), (114, 115, 133, 132), (102, 101, 119, 120), (112, 113, 131, 130), (137, 149, 136, 148), (137, 148, 147, 138), (138, 147, 146, 139), (139, 146, 145, 140), (140, 145, 144, 141), (142, 141, 144, 143), (151, 162, 150, 163), (151, 152, 161, 162), (152, 153, 160, 161), (153, 154, 159, 160), (154, 155, 158, 159), (156, 157, 158, 155), (136, 149, 163, 150), (148, 136, 150, 162), (147, 148, 162, 161), (146, 147, 161, 160), (145, 146, 160, 159), (144, 145, 159, 158), (143, 144, 158, 157), (142, 143, 157, 156), (141, 142, 156, 155), (140, 141, 155, 154), (139, 140, 154, 153), (138, 139, 153, 152), (137, 138, 152, 151), (149, 137, 151, 163), (164, 249, 369, 310), (164, 310, 365, 218), (164, 218, 321, 238), (164, 238, 334, 249), (165, 270, 372, 311), (165, 311, 366, 221), (165, 221, 322, 261), (165, 261, 345, 270), (166, 251, 371, 312), (166, 312, 367, 224), (166, 224, 323, 242), (166, 242, 338, 251), (167, 271, 373, 313), (167, 313, 364, 300), (167, 300, 320, 263), (167, 263, 347, 271), (168, 272, 362, 290), (168, 290, 355, 233), (168, 233, 328, 265), (168, 265, 349, 272), (169, 253, 351, 273), (169, 273, 344, 260), (169, 260, 325, 217), (169, 217, 333, 253), (170, 255, 353, 274), (170, 274, 348, 264), (170, 264, 330, 230), (170, 230, 343, 255), (171, 257, 359, 291), (171, 291, 354, 280), (171, 280, 331, 246), (171, 246, 342, 257), (172, 275, 363, 292), (172, 292, 356, 282), (172, 282, 330, 264), (172, 264, 348, 275), (173, 259, 361, 293), (173, 293, 357, 283), (173, 283, 329, 244), (173, 244, 340, 259), (174, 300, 364, 314), (174, 314, 368, 248), (174, 248, 335, 219), (174, 219, 320, 300), (175, 248, 368, 315), (175, 315, 369, 249), (175, 249, 334, 239), (175, 239, 335, 248), (176, 221, 366, 316), (176, 316, 370, 250), (176, 250, 339, 225), (176, 225, 322, 221), (177, 250, 370, 317), (177, 317, 371, 251), (177, 251, 338, 243), (177, 243, 339, 250), (178, 226, 346, 276), (178, 276, 350, 252), (178, 252, 332, 236), (178, 236, 324, 226), (179, 252, 350, 277), (179, 277, 351, 253), (179, 253, 333, 237), (179, 237, 332, 252), (180, 231, 349, 278), (180, 278, 352, 254), (180, 254, 342, 246), (180, 246, 331, 231), (181, 254, 352, 279), (181, 279, 353, 255), (181, 255, 343, 247), (181, 247, 342, 254), (182, 282, 356, 294), (182, 294, 358, 256), (182, 256, 343, 230), (182, 230, 330, 282), (183, 256, 358, 295), (183, 295, 359, 257), (183, 257, 342, 247), (183, 247, 343, 256), (184, 233, 355, 296), (184, 296, 360, 258), (184, 258, 341, 228), (184, 228, 328, 233), (185, 258, 360, 297), (185, 297, 361, 259), (185, 259, 340, 245), (185, 245, 341, 258), (186, 218, 365, 318), (186, 318, 372, 270), (186, 270, 345, 222), (186, 222, 321, 218), (187, 224, 367, 319), (187, 319, 373, 271), (187, 271, 347, 227), (187, 227, 323, 224), (188, 280, 354, 298), (188, 298, 362, 272), (188, 272, 349, 231), (188, 231, 331, 280), (189, 267, 336, 240), (189, 240, 326, 220), (189, 220, 344, 273), (189, 273, 351, 267), (190, 269, 340, 244), (190, 244, 329, 229), (190, 229, 348, 274), (190, 274, 353, 269), (191, 283, 357, 299), (191, 299, 363, 275), (191, 275, 348, 229), (191, 229, 329, 283), (192, 262, 327, 223), (192, 223, 337, 266), (192, 266, 350, 276), (192, 276, 346, 262), (193, 266, 337, 241), (193, 241, 336, 267), (193, 267, 351, 277), (193, 277, 350, 266), (194, 265, 328, 228), (194, 228, 341, 268), (194, 268, 352, 278), (194, 278, 349, 265), (195, 268, 341, 245), (195, 245, 340, 269), (195, 269, 353, 279), (195, 279, 352, 268), (196, 288, 347, 263), (196, 263, 320, 281), (196, 281, 355, 290), (196, 290, 362, 288), (197, 285, 338, 242), (197, 242, 323, 232), (197, 232, 354, 291), (197, 291, 359, 285), (198, 289, 345, 261), (198, 261, 322, 234), (198, 234, 356, 292), (198, 292, 363, 289), (199, 287, 334, 238), (199, 238, 321, 235), (199, 235, 357, 293), (199, 293, 361, 287), (200, 234, 322, 225), (200, 225, 339, 284), (200, 284, 358, 294), (200, 294, 356, 234), (201, 284, 339, 243), (201, 243, 338, 285), (201, 285, 359, 295), (201, 295, 358, 284), (202, 281, 320, 219), (202, 219, 335, 286), (202, 286, 360, 296), (202, 296, 355, 281), (203, 286, 335, 239), (203, 239, 334, 287), (203, 287, 361, 297), (203, 297, 360, 286), (204, 232, 323, 227), (204, 227, 347, 288), (204, 288, 362, 298), (204, 298, 354, 232), (205, 235, 321, 222), (205, 222, 345, 289), (205, 289, 363, 299), (205, 299, 357, 235), (206, 305, 333, 217), (206, 217, 325, 301), (206, 301, 365, 310), (206, 310, 369, 305), (207, 308, 344, 220), (207, 220, 326, 302), (207, 302, 366, 311), (207, 311, 372, 308), (208, 307, 337, 223), (208, 223, 327, 303), (208, 303, 367, 312), (208, 312, 371, 307), (209, 309, 346, 226), (209, 226, 324, 216), (209, 216, 364, 313), (209, 313, 373, 309), (210, 216, 324, 236), (210, 236, 332, 304), (210, 304, 368, 314), (210, 314, 364, 216), (211, 304, 332, 237), (211, 237, 333, 305), (211, 305, 369, 315), (211, 315, 368, 304), (212, 302, 326, 240), (212, 240, 336, 306), (212, 306, 370, 316), (212, 316, 366, 302), (213, 306, 336, 241), (213, 241, 337, 307), (213, 307, 371, 317), (213, 317, 370, 306), (214, 301, 325, 260), (214, 260, 344, 308), (214, 308, 372, 318), (214, 318, 365, 301), (215, 303, 327, 262), (215, 262, 346, 309), (215, 309, 373, 319), (215, 319, 367, 303), (374, 379, 382, 385), (394, 395, 383, 381), (396, 393, 390, 388), (391, 392, 380, 378), (397, 387, 375, 384), (374, 375, 376), (377, 378, 379), (380, 381, 382), (383, 384, 385), (386, 387, 388), (389, 390, 391), (392, 393, 394), (395, 396, 397), (375, 387, 386, 376), (388, 390, 389, 386), (391, 378, 377, 389), (379, 374, 376, 377), (390, 393, 392, 391), (394, 381, 380, 392), (382, 379, 378, 380), (393, 396, 395, 394), (397, 384, 383, 395), (385, 382, 381, 383), (396, 388, 387, 397), (374, 385, 384, 375), (386, 389, 377, 376), (446, 440, 413, 406), (447, 446, 406, 407), (445, 447, 407, 408), (442, 445, 408, 409), (443, 442, 409, 410), (444, 443, 410, 411), (441, 444, 411, 412), (440, 441, 412, 413), (413, 412, 420, 421), (412, 411, 419, 420), (411, 410, 418, 419), (410, 409, 417, 418), (409, 408, 416, 417), (408, 407, 415, 416), (407, 406, 414, 415), (406, 413, 421, 414), (398, 405, 429, 422), (405, 404, 428, 429), (404, 403, 427, 428), (403, 402, 426, 427), (402, 401, 425, 426), (401, 400, 424, 425), (400, 399, 423, 424), (399, 398, 422, 423), (432, 438, 441, 440), (438, 437, 444, 441), (437, 436, 443, 444), (436, 435, 442, 443), (435, 434, 445, 442), (434, 433, 447, 445), (433, 439, 446, 447), (418, 417, 431, 419), (454, 455, 432, 439), (453, 454, 439, 433), (426, 425, 424, 430), (450, 451, 435, 436), (424, 423, 422, 430), (451, 452, 434, 435), (422, 429, 428, 430), (452, 453, 433, 434), (416, 415, 431, 417), (448, 449, 437, 438), (428, 427, 426, 430), (449, 450, 436, 437), (420, 419, 431, 421), (439, 432, 440, 446), (414, 421, 431, 415), (455, 448, 438, 432), (405, 398, 455, 454), (404, 405, 454, 453), (401, 402, 451, 450), (402, 403, 452, 451), (403, 404, 453, 452), (399, 400, 449, 448), (400, 401, 450, 449), (398, 399, 448, 455), (622, 549, 629), (582, 596, 593, 577), (597, 581, 568, 574), (580, 590, 564, 569), (461, 457, 529, 526), (497, 494, 645, 650), (493, 490, 641, 646), (489, 486, 500, 642), (485, 482, 504, 501), (481, 478, 508, 505), (477, 474, 512, 509), (473, 470, 516, 513), (469, 466, 520, 517), (465, 462, 525, 521), (498, 649, 530, 456), (578, 592, 715, 697), (627, 632, 637, 636), (601, 722, 716, 595), (634, 586, 705, 755), (584, 591, 583, 576), (611, 618, 737, 732), (608, 731, 723, 600), (624, 635, 754, 747), (604, 598, 573, 540), (589, 639, 560, 565), (605, 539, 545, 613), (552, 557, 630, 548), (631, 556, 561, 638), (621, 614, 544, 550), (675, 669, 749, 676), (707, 699, 704, 712), (718, 696, 689, 702), (703, 688, 685, 709), (541, 572, 534, 535), (663, 658, 653, 693), (651, 648, 690, 695), (506, 511, 673, 679), (643, 503, 682, 687), (510, 515, 670, 674), (514, 519, 666, 671), (518, 523, 661, 667), (522, 524, 656, 662), (527, 528, 654, 657), (652, 694, 655, 531), (701, 698, 714, 719), (748, 757, 760, 752), (725, 724, 730, 735), (721, 728, 720, 713), (711, 761, 756, 708), (751, 744, 739, 745), (729, 740, 743, 736), (726, 734, 664, 660), (710, 684, 681, 758), (742, 672, 665, 733), (753, 759, 680, 677), (741, 750, 668), (727, 659, 692, 717), (499, 459, 532, 571), (606, 612, 609, 603), (496, 575, 567, 495), (602, 594, 599, 607), (488, 566, 559, 487), (480, 558, 554, 479), (588, 587, 633, 640), (472, 551, 543, 471), (628, 626, 616, 623), (647, 644, 686, 691), (464, 542, 537, 463), (610, 615, 620, 619), (502, 507, 678, 683), (492, 570, 563, 491), (617, 625, 746, 738), (484, 562, 555, 483), (476, 553, 547, 475), (585, 579, 700, 706), (468, 546, 538, 467), (456, 457, 458, 459), (460, 461, 462, 463), (464, 465, 466, 467), (468, 469, 470, 471), (472, 473, 474, 475), (476, 477, 478, 479), (480, 481, 482, 483), (484, 485, 486, 487), (488, 489, 490, 491), (492, 493, 494, 495), (496, 497, 498, 499), (500, 501, 502, 503), (504, 505, 506, 507), (508, 509, 510, 511), (512, 513, 514, 515), (516, 517, 518, 519), (520, 521, 522, 523), (524, 525, 526, 527), (528, 529, 530, 531), (532, 533, 534), (535, 536, 537), (538, 539, 540, 541, 542), (543, 544, 545, 546), (547, 548, 549, 550, 551), (552, 553, 554), (555, 556, 557, 558), (559, 560, 561, 562), (563, 564, 565, 566), (567, 568, 569, 570), (571, 572, 573, 574, 575), (576, 577, 578, 579), (580, 581, 582, 583), (584, 585, 586, 587), (588, 589, 590, 591), (592, 593, 594, 595), (596, 597, 598, 599), (600, 601, 602, 603), (604, 605, 606, 607), (608, 609, 610, 611), (612, 613, 614, 615), (616, 617, 618, 619), (620, 621, 622, 623), (624, 625, 626, 627), (628, 629, 630, 631, 632), (633, 634, 635, 636), (637, 638, 639, 640), (641, 642, 643, 644), (645, 646, 647, 648), (649, 650, 651, 652), (653, 654, 655), (656, 657, 658), (659, 660, 661, 662, 663), (664, 665, 666, 667), (668, 669, 670, 671, 672), (673, 674, 675), (676, 677, 678, 679), (680, 681, 682, 683), (684, 685, 686, 687), (688, 689, 690, 691), (692, 693, 694, 695, 696), (697, 698, 699, 700), (701, 702, 703, 704), (705, 706, 707, 708), (709, 710, 711, 712), (713, 714, 715, 716), (717, 718, 719, 720), (721, 722, 723, 724), (725, 726, 727, 728), (729, 730, 731, 732), (733, 734, 735, 736), (737, 738, 739, 740), (741, 742, 743, 744), (745, 746, 747, 748), (749, 750, 751, 752, 753), (754, 755, 756, 757), (758, 759, 760, 761), (457, 461, 460, 458), (462, 465, 464, 463), (466, 469, 468, 467), (470, 473, 472, 471), (474, 477, 476, 475), (478, 481, 480, 479), (482, 485, 484, 483), (486, 489, 488, 487), (490, 493, 492, 491), (494, 497, 496, 495), (459, 499, 498, 456), (524, 522, 521, 525), (528, 527, 526, 529), (539, 605, 604, 540), (629, 549, 548, 630), (556, 631, 630, 557), (540, 573, 572, 541), (549, 622, 621, 550), (544, 614, 613, 545), (573, 598, 597, 574), (568, 581, 580, 569), (564, 590, 589, 565), (560, 639, 638, 561), (533, 536, 535, 534), (537, 542, 541, 535), (538, 546, 545, 539), (543, 551, 550, 544), (547, 553, 552, 548), (554, 558, 557, 552), (555, 562, 561, 556), (559, 566, 565, 560), (563, 570, 569, 564), (567, 575, 574, 568), (534, 572, 571, 532), (575, 496, 499, 571), (458, 533, 532, 459), (495, 567, 570, 492), (491, 563, 566, 488), (487, 559, 562, 484), (483, 555, 558, 480), (479, 554, 553, 476), (475, 547, 551, 472), (471, 543, 546, 468), (467, 538, 542, 464), (463, 537, 536, 460), (622, 629, 628, 623), (616, 626, 625, 617), (576, 583, 582, 577), (584, 576, 579, 585), (590, 580, 583, 591), (587, 588, 591, 584), (588, 640, 639, 589), (586, 634, 633, 587), (593, 596, 599, 594), (601, 595, 594, 602), (607, 599, 598, 604), (602, 607, 606, 603), (581, 597, 596, 582), (577, 593, 592, 578), (609, 612, 615, 610), (618, 611, 610, 619), (620, 615, 614, 621), (619, 620, 623, 616), (605, 613, 612, 606), (603, 609, 608, 600), (626, 628, 632, 627), (635, 624, 627, 636), (637, 632, 631, 638), (636, 637, 640, 633), (523, 518, 517, 520), (519, 514, 513, 516), (515, 510, 509, 512), (511, 506, 505, 508), (507, 502, 501, 504), (503, 643, 642, 500), (644, 647, 646, 641), (648, 651, 650, 645), (530, 649, 652, 531), (659, 727, 726, 660), (749, 669, 668, 750), (676, 749, 753, 677), (663, 693, 692, 659), (672, 742, 741, 668), (664, 734, 733, 665), (696, 718, 717, 692), (688, 703, 702, 689), (684, 710, 709, 685), (680, 759, 758, 681), (653, 658, 657, 654), (658, 663, 662, 656), (660, 664, 667, 661), (665, 672, 671, 666), (669, 675, 674, 670), (675, 676, 679, 673), (677, 680, 683, 678), (681, 684, 687, 682), (685, 688, 691, 686), (689, 696, 695, 690), (655, 694, 693, 653), (694, 652, 651, 695), (531, 655, 654, 528), (647, 691, 690, 648), (643, 687, 686, 644), (502, 683, 682, 503), (506, 679, 678, 507), (510, 674, 673, 511), (514, 671, 670, 515), (518, 667, 666, 519), (522, 662, 661, 523), (527, 657, 656, 524), (744, 751, 750, 741), (738, 746, 745, 739), (698, 701, 704, 699), (706, 700, 699, 707), (712, 704, 703, 709), (707, 712, 711, 708), (710, 758, 761, 711), (708, 756, 755, 705), (713, 720, 719, 714), (721, 713, 716, 722), (727, 717, 720, 728), (724, 725, 728, 721), (701, 719, 718, 702), (697, 715, 714, 698), (729, 736, 735, 730), (740, 729, 732, 737), (742, 733, 736, 743), (739, 744, 743, 740), (725, 735, 734, 726), (723, 731, 730, 724), (748, 752, 751, 745), (757, 748, 747, 754), (759, 753, 752, 760), (756, 761, 760, 757), (649, 498, 497, 650), (456, 530, 529, 457), (722, 601, 600, 723), (595, 716, 715, 592), (645, 494, 493, 646), (489, 642, 641, 490), (754, 635, 634, 755), (585, 706, 705, 586), (500, 486, 485, 501), (481, 505, 504, 482), (508, 478, 477, 509), (473, 513, 512, 474), (578, 697, 700, 579), (516, 470, 469, 517), (465, 521, 520, 466), (737, 618, 617, 738), (624, 747, 746, 625), (525, 462, 461, 526), (731, 608, 611, 732), (460, 536, 533, 458), (810, 809, 777, 770), (808, 810, 770, 771), (807, 808, 771, 772), (806, 807, 772, 773), (805, 806, 773, 774), (804, 805, 774, 775), (803, 804, 775, 776), (809, 803, 776, 777), (777, 776, 784, 785), (776, 775, 783, 784), (775, 774, 782, 783), (774, 773, 781, 782), (773, 772, 780, 781), (772, 771, 779, 780), (771, 770, 778, 779), (770, 777, 785, 778), (801, 800, 792, 793), (800, 799, 791, 792), (799, 798, 790, 791), (798, 797, 789, 790), (797, 796, 788, 789), (796, 795, 787, 788), (795, 802, 786, 787), (802, 801, 793, 786), (812, 811, 801, 802), (813, 812, 802, 795), (814, 813, 795, 796), (789, 788, 787, 794), (787, 786, 793, 794), (817, 818, 798, 799), (793, 792, 791, 794), (818, 815, 797, 798), (791, 790, 789, 794), (815, 814, 796, 797), (811, 816, 800, 801), (816, 817, 799, 800), (769, 762, 809, 810), (768, 769, 810, 808), (767, 768, 808, 807), (766, 767, 807, 806), (765, 766, 806, 805), (764, 765, 805, 804), (763, 764, 804, 803), (762, 763, 803, 809), (778, 785, 811, 812), (779, 778, 812, 813), (780, 779, 813, 814), (783, 782, 818, 817), (782, 781, 815, 818), (781, 780, 814, 815), (785, 784, 816, 811), (784, 783, 817, 816)])
me_gun.polygons.foreach_set('use_smooth', [True] * 812)
me_gun.polygons.foreach_set('material_index', [0, 0, 0, 0, 0, 0, 0, 0, 0, 0, 0, 0, 0, 0, 0, 0, 0, 0, 0, 0, 0, 0, 0, 0, 0, 0, 0, 0, 0, 0, 0, 0, 0, 0, 0, 0, 0, 0, 0, 0, 0, 0, 0, 0, 0, 0, 0, 0, 0, 0, 0, 0, 0, 0, 0, 0, 0, 0, 0, 0, 0, 0, 0, 0, 0, 0, 0, 0, 0, 0, 0, 0, 0, 0, 0, 0, 0, 0, 0, 0, 0, 0, 0, 0, 0, 0, 0, 0, 0, 0, 0, 0, 0, 0, 0, 0, 0, 0, 0, 0, 0, 0, 0, 0, 0, 0, 0, 0, 0, 0, 0, 0, 0, 0, 0, 0, 0, 0, 0, 0, 0, 0, 0, 0, 0, 0, 0, 0, 0, 0, 0, 0, 0, 0, 0, 0, 0, 0, 0, 0, 0, 0, 0, 0, 0, 0, 0, 0, 0, 0, 0, 0, 0, 0, 0, 0, 0, 0, 0, 0, 0, 0, 0, 0, 1, 1, 1, 1, 1, 1, 1, 1, 1, 1, 1, 1, 1, 1, 1, 1, 1, 1, 1, 1, 1, 1, 1, 1, 1, 1, 1, 1, 1, 1, 1, 1, 1, 1, 1, 1, 1, 1, 1, 1, 1, 1, 1, 1, 1, 1, 1, 1, 1, 1, 1, 1, 1, 1, 1, 1, 1, 1, 1, 1, 1, 1, 1, 1, 1, 1, 1, 1, 1, 1, 1, 1, 1, 1, 1, 1, 1, 1, 1, 1, 1, 1, 1, 1, 1, 1, 1, 1, 1, 1, 1, 1, 1, 1, 1, 1, 1, 1, 1, 1, 1, 1, 1, 1, 1, 1, 1, 1, 1, 1, 1, 1, 1, 1, 1, 1, 1, 1, 1, 1, 1, 1, 1, 1, 1, 1, 1, 1, 1, 1, 1, 1, 1, 1, 1, 1, 1, 1, 1, 1, 1, 1, 1, 1, 1, 1, 1, 1, 1, 1, 1, 1, 1, 1, 1, 1, 1, 1, 1, 1, 1, 1, 1, 1, 1, 1, 1, 1, 1, 1, 1, 1, 1, 1, 1, 1, 1, 1, 1, 1, 1, 1, 1, 1, 1, 1, 1, 1, 1, 1, 1, 1, 1, 1, 1, 1, 1, 1, 1, 1, 1, 1, 1, 1, 1, 1, 1, 1, 0, 0, 0, 0, 0, 0, 0, 0, 0, 0, 0, 0, 0, 0, 0, 0, 0, 0, 0, 0, 0, 0, 0, 0, 0, 0, 0, 0, 0, 0, 0, 0, 0, 0, 0, 0, 0, 0, 0, 0, 0, 0, 0, 0, 0, 0, 0, 0, 0, 0, 0, 0, 0, 0, 0, 0, 0, 0, 0, 0, 0, 0, 0, 0, 0, 0, 0, 0, 0, 0, 0, 0, 0, 0, 0, 0, 0, 0, 0, 0, 0, 0, 0, 0, 0, 0, 0, 0, 0, 0, 0, 0, 0, 0, 0, 0, 0, 0, 0, 0, 0, 0, 0, 0, 0, 0, 0, 0, 0, 0, 0, 0, 0, 0, 0, 0, 0, 0, 0, 0, 0, 0, 0, 0, 0, 0, 0, 0, 0, 0, 0, 0, 0, 0, 0, 0, 0, 0, 0, 0, 0, 0, 0, 0, 0, 0, 0, 0, 0, 0, 0, 0, 0, 0, 0, 0, 0, 0, 0, 0, 0, 0, 0, 0, 0, 0, 0, 0, 0, 0, 0, 0, 0, 0, 0, 0, 0, 0, 0, 0, 0, 0, 0, 0, 0, 0, 0, 0, 0, 0, 0, 0, 0, 0, 0, 0, 0, 0, 0, 0, 0, 0, 0, 0, 0, 0, 0, 0, 0, 0, 0, 0, 0, 0, 0, 0, 0, 0, 0, 0, 0, 0, 0, 0, 0, 0, 0, 0, 0, 0, 0, 0, 0, 0, 0, 0, 0, 0, 0, 0, 0, 0, 0, 0, 0, 0, 0, 0, 0, 0, 0, 0, 0, 0, 0, 0, 0, 0, 0, 0, 0, 0, 0, 0, 0, 0, 0, 0, 0, 0, 0, 0, 0, 0, 0, 0, 0, 0, 0, 0, 0, 0, 0, 0, 0, 0, 0, 0, 0, 0, 0, 0, 0, 0, 0, 0, 0, 0, 0, 0, 0, 0, 0, 0, 0, 0, 0, 0, 0, 0, 0, 0, 0, 0, 0, 0, 0, 0, 0, 0, 0, 0, 0, 0, 0, 0, 0, 0, 0, 0, 0, 0, 0, 0, 0, 0, 0, 0, 0, 0, 0, 0, 0, 0, 0, 0, 0, 0, 0, 0, 0, 0, 0, 0, 0, 0, 0, 0, 0, 0, 0, 0, 0, 0, 0, 0, 0, 0, 0, 0, 0, 0, 0, 0, 0, 0, 0, 0, 0, 0, 0, 0, 0, 0, 0, 0, 0, 0, 0, 0, 0, 0, 0, 0, 0, 0, 0, 0, 0, 0, 0, 0, 0, 0, 0, 0, 0, 0, 0, 0, 0, 0, 0, 0, 0, 0, 0, 0, 0, 0, 0, 0, 0, 0, 0, 0, 0, 0, 0, 0, 0, 0, 0, 0, 0, 0, 0, 0, 0, 0])
_k = {(142, 143): 0.41176, (139, 146): 0.46667, (140, 145): 0.32941, (141, 144): 0.41961, (156, 157): 0.41176, (153, 160): 0.46667, (154, 159): 0.32941, (155, 158): 0.41961, (146, 160): 0.46667, (145, 159): 0.32941, (144, 158): 0.41961, (143, 157): 0.41176, (142, 156): 0.41176, (141, 155): 0.41961, (140, 154): 0.32941, (139, 153): 0.46667}
me_gun.attributes.new('crease_edge', 'FLOAT', 'EDGE').data.foreach_set('value', [_k.get((min(e.vertices), max(e.vertices)), 0.0) for e in me_gun.edges])
me_gun.materials.append(mat_material_001)
me_gun.materials.append(mat_material_002)
me_gun.use_remesh_preserve_volume = False
me_gun.use_remesh_preserve_attributes = False
me_gun.use_mirror_vertex_groups = False
me_gun.update()

# ---- objects
ob_holster = bpy.data.objects.new('Holster', me_holster)
ob_gun = bpy.data.objects.new('Gun', me_gun)
ob_lamp = bpy.data.objects.new('Lamp', light_lamp)
ob_camera = bpy.data.objects.new('Camera', cam_camera)

# ---- transforms, parenting, visibility, modifiers, constraints
ob_holster.location = (0.0, 0.0, 2.0)
ob_holster.lineart.crease_threshold = 0.0
_m = ob_holster.modifiers.new('Solidify', 'SOLIDIFY')
_m.thickness = -0.09536
_m.use_even_offset = True
_m.nonmanifold_thickness_mode = 'FIXED'
_m.nonmanifold_merge_threshold = 0.0003
_m = ob_holster.modifiers.new('Subsurf', 'SUBSURF')
_m.uv_smooth = 'PRESERVE_CORNERS'
_m.quality = 2
_m.levels = 2
_m.show_only_control_edges = False
ob_gun.location = (-3.766e-09, 1.131, -0.3301)
ob_gun.lineart.crease_threshold = 0.0
_m = ob_gun.modifiers.new('Subsurf', 'SUBSURF')
_m.uv_smooth = 'PRESERVE_CORNERS'
_m.quality = 2
_m.show_only_control_edges = False
ob_lamp.location = (4.076, 1.005, 5.904)
ob_lamp.rotation_euler = (0.6503, 0.05522, 1.866)
ob_lamp.lock_rotations_4d = False
ob_lamp.empty_display_type = 'ARROWS'
ob_lamp.color = (0.0, 0.0, 0.0, 0.0)
ob_lamp.lineart.crease_threshold = 0.0
ob_camera.location = (7.481, -6.508, 5.344)
ob_camera.rotation_euler = (1.109, 0.01082, 0.8149)
ob_camera.lock_rotations_4d = False
ob_camera.empty_display_type = 'ARROWS'
ob_camera.color = (0.0, 0.0, 0.0, 0.0)
ob_camera.display_type = 'WIRE'
ob_camera.lineart.crease_threshold = 0.0

# ---- collection membership
col_collection_1.objects.link(ob_holster)
col_collection_1.objects.link(ob_gun)
col_collection_1.objects.link(ob_lamp)
col_collection_1.objects.link(ob_camera)

# ---- scene / render settings (as saved in the file)
scene.camera = ob_camera
scene.frame_start = 1; scene.frame_end = 250; scene.frame_set(1)
scene.render.engine = 'BLENDER_EEVEE_NEXT'
scene.render.image_settings.compression = 90
scene.render.resolution_percentage = 50
scene.render.dither_intensity = 0.0
scene.cycles.use_denoising = False
scene.cycles.samples = 10
scene.cycles.sampling_pattern = 'TABULATED_SOBOL'
scene.cycles.light_sampling_threshold = 0.0
scene.cycles.use_adaptive_sampling = False
scene.cycles.use_light_tree = False
scene.cycles.blur_glossy = 0.0
scene.cycles.volume_bounces = 1
scene.cycles.pixel_filter_type = 'GAUSSIAN'
scene.cycles.sample_clamp_indirect = 0.0
scene.view_settings.view_transform = 'Standard'
bpy.context.view_layer.update()
